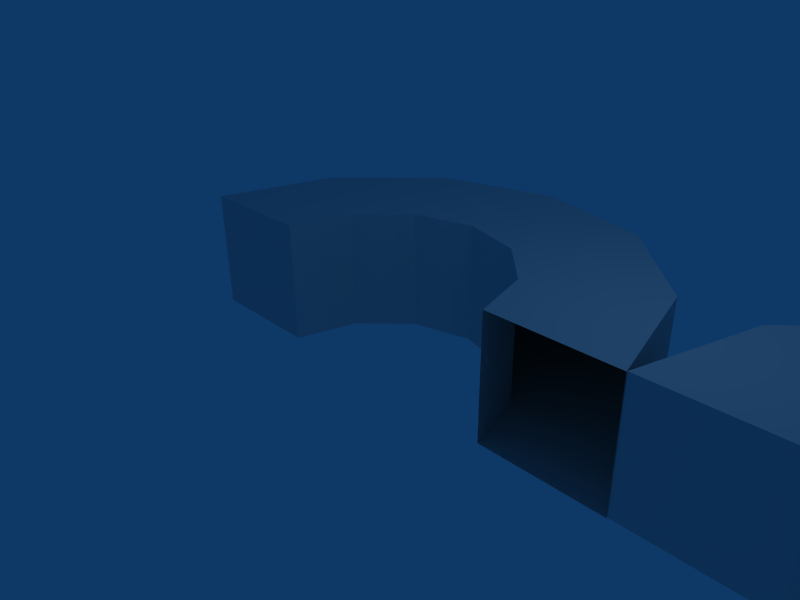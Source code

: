 # Source: spring.blend  (saved by Blender 2.49.2; exported with 4.5.12 LTS)
import bpy
from mathutils import Matrix  # noqa: F401  (used for matrix-valued properties, if any)

bpy.ops.wm.read_factory_settings(use_empty=True)
scene = bpy.context.scene
scene.name = 'Scene'

# ---- collections
col_collection_1 = bpy.data.collections.new('Collection 1'); scene.collection.children.link(col_collection_1)

# ---- world
world_world = bpy.data.worlds.new('World'); scene.world = world_world
world_world.color = (0.05656, 0.2208, 0.4)
world_world.use_sun_shadow = False
world_world.sun_shadow_jitter_overblur = 0.0
world_world.cycles.sampling_method = 'MANUAL'
world_world.cycles.sample_map_resolution = 256

# ---- cameras
cam_camera = bpy.data.cameras.new('Camera')
cam_camera.passepartout_alpha = 0.2
cam_camera.clip_end = 100.0
cam_camera.lens = 35.0
cam_camera.ortho_scale = 7.314
cam_camera.show_passepartout = False
cam_camera.show_safe_areas = True
cam_camera.dof.focus_distance = 0.0
cam_camera.dof.aperture_fstop = 128.0

# ---- lights
light_spot = bpy.data.lights.new('Spot', 'POINT')
light_spot.transmission_factor = 0.0
light_spot.cutoff_distance = 30.0
light_spot.energy = 100.0
light_spot.shadow_buffer_clip_start = 1.001
light_spot.shadow_soft_size = 1.0
light_spot.shadow_maximum_resolution = 0.006
light_spot.use_absolute_resolution = True
light_spot.cycles.use_multiple_importance_sampling = False

# ---- meshes
me_plane_001 = bpy.data.meshes.new('Plane.001')
me_plane_001.from_pydata([(1.0, 1.0, 0.0), (1.0, -1.0, 0.0), (-1.0, -1.0, 0.0), (-1.0, 1.0, 0.0), (1.276, -1.0, -1.014), (-0.456, -1.0, -2.014), (1.276, 1.0, -1.014), (-0.456, 1.0, -2.014), (2.014, -1.0, -1.739), (1.014, -1.0, -3.471), (2.014, 1.0, -1.739), (1.014, 1.0, -3.471), (3.015, -1.0, -3.999), (3.015, -1.0, -1.999), (3.015, 1.0, -1.999), (3.015, 1.0, -3.999), (4.013, -1.0, -1.723), (5.013, -1.0, -3.455), (4.013, 1.0, -1.723), (5.013, 1.0, -3.455), (6.47, -1.0, -1.985), (4.738, -1.0, -0.985), (4.738, 1.0, -0.985), (6.47, 1.0, -1.985), (6.998, -1.0, 0.01657), (4.998, -1.0, 0.01657), (4.998, 1.0, 0.01657), (6.998, 1.0, 0.01657)], [], [(0, 3, 2, 1), (1, 2, 5, 4), (0, 1, 4, 6), (3, 0, 6, 7), (2, 3, 7, 5), (4, 5, 9, 8), (6, 4, 8, 10), (7, 6, 10, 11), (5, 7, 11, 9), (8, 9, 12, 13), (10, 8, 13, 14), (11, 10, 14, 15), (9, 11, 15, 12), (13, 12, 17, 16), (14, 13, 16, 18), (15, 14, 18, 19), (12, 15, 19, 17), (16, 17, 20, 21), (18, 16, 21, 22), (19, 18, 22, 23), (17, 19, 23, 20), (21, 20, 24, 25), (22, 21, 25, 26), (23, 22, 26, 27), (20, 23, 27, 24)])
me_plane_001.use_remesh_preserve_volume = False
me_plane_001.use_remesh_preserve_attributes = False
me_plane_001.use_mirror_vertex_groups = False
me_plane_001.update()

# ---- objects
ob_spring = bpy.data.objects.new('Spring', me_plane_001)
ob_lamp = bpy.data.objects.new('Lamp', light_spot)
ob_camera = bpy.data.objects.new('Camera', cam_camera)

# ---- transforms, parenting, visibility, modifiers, constraints
ob_spring.location = (-2.999, 0.0, 0.0)
ob_spring.rotation_euler = (1.571, -0.0, 0.0)
ob_spring.lock_rotations_4d = False
ob_spring.empty_display_type = 'ARROWS'
ob_spring.lineart.crease_threshold = 0.0
_m = ob_spring.modifiers.new('Array', 'ARRAY')
_m.count = 6
_m.constant_offset_displace = (0.0, 0.0, 0.0)
_m.use_object_offset = True
ob_lamp.location = (4.076, 1.005, 5.904)
ob_lamp.rotation_euler = (0.6503, 0.05522, 1.866)
ob_lamp.lock_rotations_4d = False
ob_lamp.empty_display_type = 'ARROWS'
ob_lamp.color = (0.0, 0.0, 0.0, 0.0)
ob_lamp.lineart.crease_threshold = 0.0
ob_camera.location = (7.481, -6.508, 5.344)
ob_camera.rotation_euler = (1.109, 0.01082, 0.8149)
ob_camera.lock_rotations_4d = False
ob_camera.empty_display_type = 'ARROWS'
ob_camera.color = (0.0, 0.0, 0.0, 0.0)
ob_camera.display_type = 'WIRE'
ob_camera.lineart.crease_threshold = 0.0

# ---- collection membership
col_collection_1.objects.link(ob_spring)
col_collection_1.objects.link(ob_lamp)
col_collection_1.objects.link(ob_camera)

# ---- scene / render settings (as saved in the file)
scene.camera = ob_camera
scene.frame_start = 1; scene.frame_end = 250; scene.frame_set(1)
scene.render.engine = 'BLENDER_EEVEE_NEXT'
scene.render.image_settings.file_format = 'JPEG'
scene.render.image_settings.color_mode = 'RGB'
scene.render.image_settings.compression = 90
scene.render.resolution_x = 800
scene.render.resolution_y = 600
scene.render.pixel_aspect_x = 100.0
scene.render.pixel_aspect_y = 100.0
scene.render.fps = 25
scene.render.dither_intensity = 0.0
scene.render.use_compositing = False
scene.render.use_sequencer = False
scene.render.bake_margin = 2
scene.render.bake_bias = 0.0
scene.render.use_stamp_time = False
scene.render.use_stamp_date = False
scene.render.use_stamp_frame = False
scene.render.use_stamp_camera = False
scene.render.use_stamp_scene = False
scene.render.use_stamp_filename = False
scene.render.use_stamp_render_time = False
scene.render.stamp_font_size = 0
scene.cycles.use_denoising = False
scene.cycles.samples = 10
scene.cycles.sampling_pattern = 'TABULATED_SOBOL'
scene.cycles.light_sampling_threshold = 0.0
scene.cycles.use_adaptive_sampling = False
scene.cycles.use_light_tree = False
scene.cycles.blur_glossy = 0.0
scene.cycles.volume_bounces = 1
scene.cycles.pixel_filter_type = 'GAUSSIAN'
scene.cycles.sample_clamp_indirect = 0.0
scene.view_settings.view_transform = 'Raw'
bpy.context.view_layer.update()
